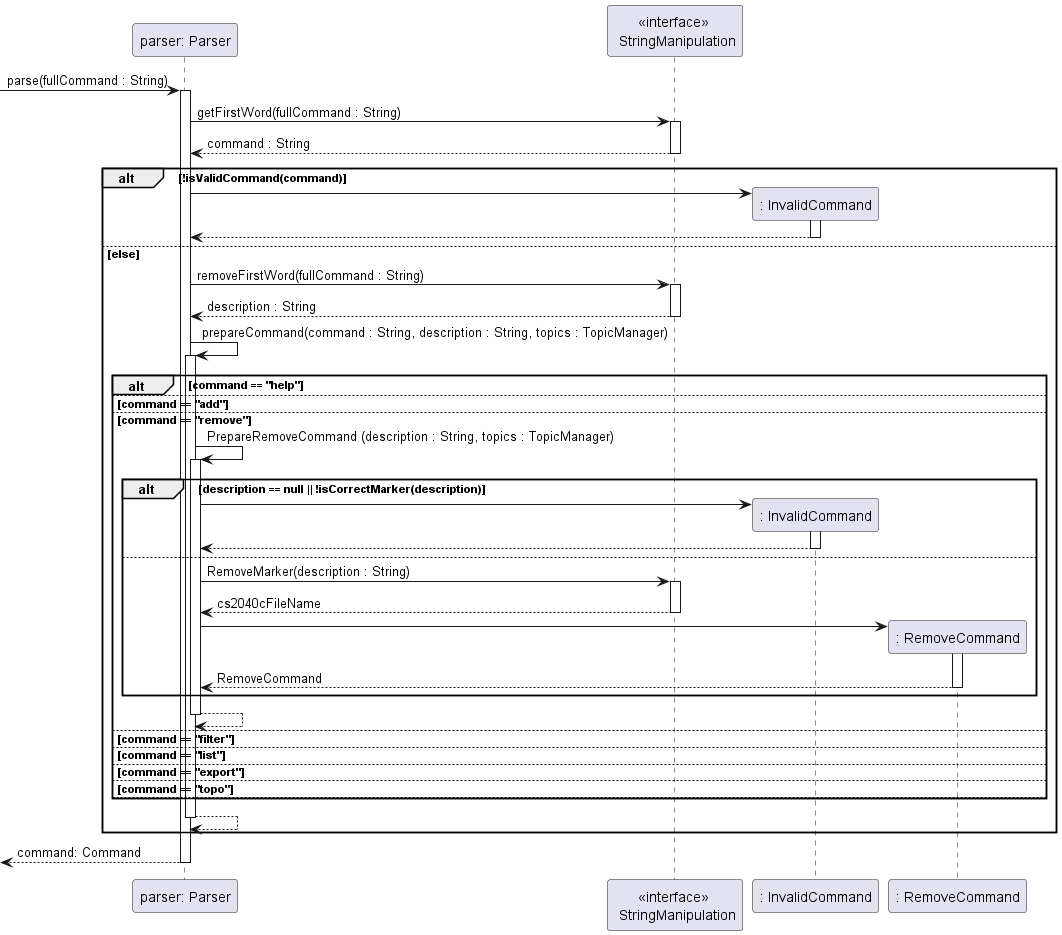

The diagram above was rendered by PlantUML. Its source (embedded in the PNG):
@startuml
participant "parser: Parser" as Parser
participant "<<interface>> \n StringManipulation" as StringManipulation
participant ": InvalidCommand" as InvalidCommand
participant ": RemoveCommand" as RemoveCommand

-> Parser : parse(fullCommand : String)
activate Parser
    Parser -> StringManipulation : getFirstWord(fullCommand : String)
    activate StringManipulation
    return command : String

    alt !isValidCommand(command)
        Parser -> InvalidCommand **
        activate InvalidCommand
        return
    else else
        Parser -> StringManipulation : removeFirstWord(fullCommand : String)
        activate StringManipulation
        return description : String

        Parser -> Parser : prepareCommand(command : String, description : String, topics : TopicManager)
        activate Parser
            alt command == "help"
            else command == "add"
            else command == "remove"
                Parser -> Parser : PrepareRemoveCommand (description : String, topics : TopicManager)
                activate Parser
                    alt description == null || !isCorrectMarker(description)
                        Parser -> InvalidCommand **
                        activate InvalidCommand
                        return
                    else
                        Parser -> StringManipulation : RemoveMarker(description : String)
                        activate StringManipulation
                        return cs2040cFileName

                        Parser -> RemoveCommand **
                        activate RemoveCommand
                        return RemoveCommand
                    end
                return
            else command == "filter"
            else command == "list"
            else command == "export"
            else command == "topo"
            else
            end
        return
    end
return command: Command

@enduml